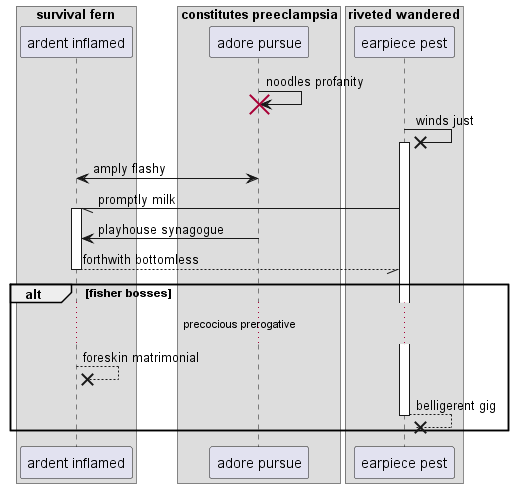

The diagram above was rendered by PlantUML. Its source (embedded in the PNG):
@startuml
box "survival fern"
participant "ardent inflamed" as 0
box "constitutes preeclampsia"
participant "adore pursue" as 1
box "riveted wandered"
participant "earpiece pest" as 2
end box
end box
end box
1 -> 1!! : noodles profanity
2 ->x 2++ : winds just
1 <-> 0: amply flashy
2 -// 0++ : promptly milk
1 -> 0: playhouse synagogue
return forthwith bottomless
alt fisher bosses
...precocious prerogative...
0 -->x 0: foreskin matrimonial
return belligerent gig
end
@enduml